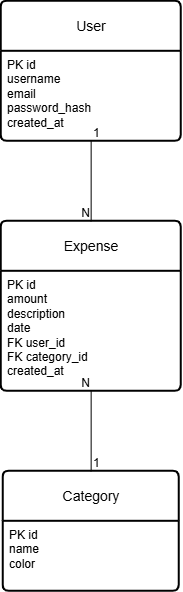

The diagram above was exported from draw.io. Its source (the exported page's mxGraphModel, read from the mxfile embedded in the PNG):
<mxGraphModel dx="1076" dy="602" grid="1" gridSize="10" guides="1" tooltips="1" connect="1" arrows="1" fold="1" page="1" pageScale="1" pageWidth="827" pageHeight="1169" math="0" shadow="0">
  <root>
    <mxCell id="0" />
    <mxCell id="1" parent="0" />
    <mxCell id="IGsWblxUt6bWh4m6T4TU-1" parent="1" style="swimlane;childLayout=stackLayout;horizontal=1;startSize=50;horizontalStack=0;rounded=1;fontSize=14;fontStyle=0;strokeWidth=2;resizeParent=0;resizeLast=1;shadow=0;dashed=0;align=center;arcSize=4;whiteSpace=wrap;html=1;" value="Expense" vertex="1">
      <mxGeometry height="170" width="180" x="324" y="280" as="geometry" />
    </mxCell>
    <mxCell id="IGsWblxUt6bWh4m6T4TU-2" parent="IGsWblxUt6bWh4m6T4TU-1" style="align=left;strokeColor=none;fillColor=none;spacingLeft=4;spacingRight=4;fontSize=12;verticalAlign=top;resizable=0;rotatable=0;part=1;html=1;whiteSpace=wrap;" value="PK id&lt;div&gt;amount&lt;/div&gt;&lt;div&gt;description&lt;/div&gt;&lt;div&gt;date&lt;/div&gt;&lt;div&gt;FK user_id&lt;/div&gt;&lt;div&gt;FK category_id&lt;/div&gt;&lt;div&gt;created_at&lt;/div&gt;" vertex="1">
      <mxGeometry height="120" width="180" y="50" as="geometry" />
    </mxCell>
    <mxCell id="IGsWblxUt6bWh4m6T4TU-3" parent="1" style="swimlane;childLayout=stackLayout;horizontal=1;startSize=50;horizontalStack=0;rounded=1;fontSize=14;fontStyle=0;strokeWidth=2;resizeParent=0;resizeLast=1;shadow=0;dashed=0;align=center;arcSize=4;whiteSpace=wrap;html=1;" value="Category" vertex="1">
      <mxGeometry height="120" width="176" x="326" y="530" as="geometry" />
    </mxCell>
    <mxCell id="IGsWblxUt6bWh4m6T4TU-4" parent="IGsWblxUt6bWh4m6T4TU-3" style="align=left;strokeColor=none;fillColor=none;spacingLeft=4;spacingRight=4;fontSize=12;verticalAlign=top;resizable=0;rotatable=0;part=1;html=1;whiteSpace=wrap;" value="PK id&amp;nbsp;&lt;div&gt;name&lt;/div&gt;&lt;div&gt;color&lt;/div&gt;" vertex="1">
      <mxGeometry height="70" width="176" y="50" as="geometry" />
    </mxCell>
    <mxCell id="IGsWblxUt6bWh4m6T4TU-5" parent="1" style="swimlane;childLayout=stackLayout;horizontal=1;startSize=50;horizontalStack=0;rounded=1;fontSize=14;fontStyle=0;strokeWidth=2;resizeParent=0;resizeLast=1;shadow=0;dashed=0;align=center;arcSize=4;whiteSpace=wrap;html=1;" value="User" vertex="1">
      <mxGeometry height="140" width="180" x="324" y="60" as="geometry" />
    </mxCell>
    <mxCell id="IGsWblxUt6bWh4m6T4TU-6" parent="IGsWblxUt6bWh4m6T4TU-5" style="align=left;strokeColor=none;fillColor=none;spacingLeft=4;spacingRight=4;fontSize=12;verticalAlign=top;resizable=0;rotatable=0;part=1;html=1;whiteSpace=wrap;" value="PK id&lt;div&gt;username&lt;/div&gt;&lt;div&gt;email&lt;/div&gt;&lt;div&gt;password_hash&lt;/div&gt;&lt;div&gt;created_at&lt;/div&gt;" vertex="1">
      <mxGeometry height="90" width="180" y="50" as="geometry" />
    </mxCell>
    <mxCell id="IGsWblxUt6bWh4m6T4TU-16" edge="1" parent="1" source="IGsWblxUt6bWh4m6T4TU-6" style="endArrow=none;html=1;rounded=0;exitX=0.5;exitY=1;exitDx=0;exitDy=0;" target="IGsWblxUt6bWh4m6T4TU-1" value="">
      <mxGeometry relative="1" as="geometry">
        <mxPoint x="350" y="420" as="sourcePoint" />
        <mxPoint x="510" y="420" as="targetPoint" />
      </mxGeometry>
    </mxCell>
    <mxCell id="IGsWblxUt6bWh4m6T4TU-17" connectable="0" parent="IGsWblxUt6bWh4m6T4TU-16" style="resizable=0;html=1;whiteSpace=wrap;align=left;verticalAlign=bottom;" value="1" vertex="1">
      <mxGeometry relative="1" x="-1" as="geometry" />
    </mxCell>
    <mxCell id="IGsWblxUt6bWh4m6T4TU-18" connectable="0" parent="IGsWblxUt6bWh4m6T4TU-16" style="resizable=0;html=1;whiteSpace=wrap;align=right;verticalAlign=bottom;" value="N" vertex="1">
      <mxGeometry relative="1" x="1" as="geometry" />
    </mxCell>
    <mxCell id="IGsWblxUt6bWh4m6T4TU-19" edge="1" parent="1" source="IGsWblxUt6bWh4m6T4TU-3" style="endArrow=none;html=1;rounded=0;exitX=0.5;exitY=0;exitDx=0;exitDy=0;entryX=0.5;entryY=1;entryDx=0;entryDy=0;" target="IGsWblxUt6bWh4m6T4TU-2" value="">
      <mxGeometry relative="1" as="geometry">
        <mxPoint x="350" y="420" as="sourcePoint" />
        <mxPoint x="510" y="420" as="targetPoint" />
      </mxGeometry>
    </mxCell>
    <mxCell id="IGsWblxUt6bWh4m6T4TU-20" connectable="0" parent="IGsWblxUt6bWh4m6T4TU-19" style="resizable=0;html=1;whiteSpace=wrap;align=left;verticalAlign=bottom;" value="1" vertex="1">
      <mxGeometry relative="1" x="-1" as="geometry" />
    </mxCell>
    <mxCell id="IGsWblxUt6bWh4m6T4TU-21" connectable="0" parent="IGsWblxUt6bWh4m6T4TU-19" style="resizable=0;html=1;whiteSpace=wrap;align=right;verticalAlign=bottom;" value="N" vertex="1">
      <mxGeometry relative="1" x="1" as="geometry" />
    </mxCell>
  </root>
</mxGraphModel>